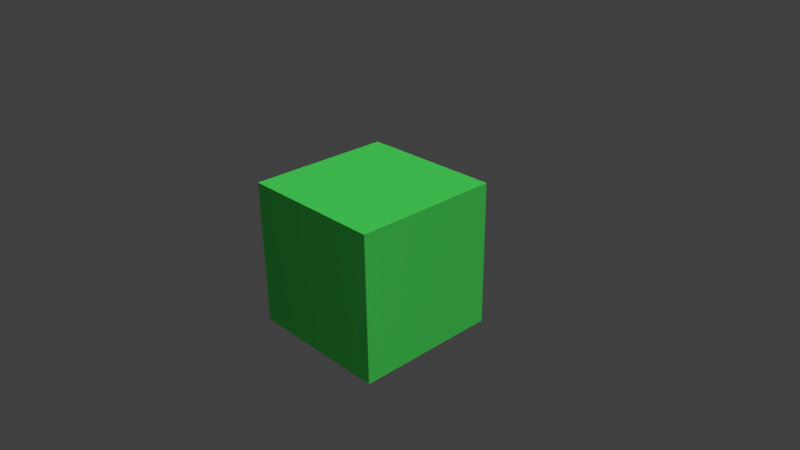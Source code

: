 # Source: cubetex1.blend  (saved by Blender 2.77.0; exported with 4.5.12 LTS)
import bpy
from mathutils import Matrix  # noqa: F401  (used for matrix-valued properties, if any)

bpy.ops.wm.read_factory_settings(use_empty=True)
scene = bpy.context.scene
scene.name = 'Scene'

# ---- collections
col_collection_1 = bpy.data.collections.new('Collection 1'); scene.collection.children.link(col_collection_1)

# ---- materials (node trees are filled in below, after node groups)
mat_material = bpy.data.materials.new('Material')
mat_material.alpha_threshold = 0.0
mat_material.use_transparent_shadow = False
mat_material.diffuse_color = (0.08301, 0.8, 0.1219, 1.0)
mat_material.roughness = 0.5

# ---- material node trees

# ---- world
world_world = bpy.data.worlds.new('World'); scene.world = world_world
world_world.color = (0.05088, 0.05088, 0.05088)
world_world.use_sun_shadow = False
world_world.sun_shadow_jitter_overblur = 0.0
world_world.cycles.sampling_method = 'MANUAL'

# ---- cameras
cam_camera = bpy.data.cameras.new('Camera')
cam_camera.clip_end = 100.0
cam_camera.lens = 35.0
cam_camera.sensor_width = 32.0
cam_camera.sensor_height = 18.0
cam_camera.ortho_scale = 7.314
cam_camera.dof.focus_distance = 0.0
cam_camera.dof.aperture_fstop = 128.0

# ---- lights
light_spot = bpy.data.lights.new('Spot', 'SPOT')
light_spot.transmission_factor = 0.0
light_spot.energy = 100.0
light_spot.shadow_buffer_clip_start = 0.5
light_spot.shadow_soft_size = 0.1
light_spot.shadow_maximum_resolution = 0.006
light_spot.use_absolute_resolution = True
light_point = bpy.data.lights.new('Point', 'POINT')
light_point.transmission_factor = 0.0
light_point.energy = 60.0
light_point.shadow_buffer_clip_start = 0.5
light_point.shadow_soft_size = 0.1
light_point.shadow_maximum_resolution = 0.006
light_point.use_absolute_resolution = True
light_sun = bpy.data.lights.new('Sun', 'SUN')
light_sun.transmission_factor = 0.0
light_sun.angle = 0.1993
light_sun.energy = 1.0
light_sun.shadow_buffer_clip_start = 0.5
light_sun.shadow_soft_size = 0.1
light_sun.shadow_cascade_max_distance = 1000.0
light_hemi_003 = bpy.data.lights.new('Hemi.003', 'SUN')
light_hemi_003.transmission_factor = 0.0
light_hemi_003.angle = 0.1993
light_hemi_003.energy = 1.0
light_hemi_003.shadow_buffer_clip_start = 0.5
light_hemi_003.shadow_soft_size = 0.1
light_hemi_003.shadow_cascade_max_distance = 1000.0
light_hemi_002 = bpy.data.lights.new('Hemi.002', 'SUN')
light_hemi_002.transmission_factor = 0.0
light_hemi_002.angle = 0.1993
light_hemi_002.energy = 1.0
light_hemi_002.shadow_buffer_clip_start = 0.5
light_hemi_002.shadow_soft_size = 0.1
light_hemi_002.shadow_cascade_max_distance = 1000.0

# ---- meshes
me_cube = bpy.data.meshes.new('Cube')
me_cube.from_pydata([(-1.0, -1.0, -1.0), (-1.0, -1.0, 1.0), (-1.0, 1.0, -1.0), (-1.0, 1.0, 1.0), (1.0, -1.0, -1.0), (1.0, -1.0, 1.0), (1.0, 1.0, -1.0), (1.0, 1.0, 1.0)], [], [(1, 3, 2, 0), (3, 7, 6, 2), (7, 5, 4, 6), (5, 1, 0, 4), (0, 2, 6, 4), (5, 7, 3, 1)])
_uv = me_cube.uv_layers.new(name='UVMap')
_uv.uv.foreach_set('vector', [0.25, 0.5, 0.25, 0.75, 0.0, 0.75, 0.0, 0.5, 0.25, 0.75, 0.5, 0.75, 0.5, 1.0, 0.25, 1.0, 0.5, 0.75, 0.5, 0.5, 0.75, 0.5, 0.75, 0.75, 0.5, 0.5, 0.25, 0.5, 0.25, 0.25, 0.5, 0.25, 1.0, 0.5, 1.0, 0.75, 0.75, 0.75, 0.75, 0.5, 0.5, 0.5, 0.5, 0.75, 0.25, 0.75, 0.25, 0.5])
me_cube.materials.append(mat_material)
me_cube.use_remesh_preserve_volume = False
me_cube.use_remesh_preserve_attributes = False
me_cube.use_mirror_vertex_groups = False
me_cube.update()

# ---- objects
ob_spot = bpy.data.objects.new('Spot', light_spot)
ob_point = bpy.data.objects.new('Point', light_point)
ob_sun = bpy.data.objects.new('Sun', light_sun)
ob_hemibottom = bpy.data.objects.new('HemiBottom', light_hemi_003)
ob_hemitop = bpy.data.objects.new('HemiTop', light_hemi_002)
ob_cube = bpy.data.objects.new('Cube', me_cube)
ob_camera = bpy.data.objects.new('Camera', cam_camera)

# ---- transforms, parenting, visibility, modifiers, constraints
ob_spot.location = (-2.0, 2.0, 4.0)
ob_spot.lineart.crease_threshold = 0.0
ob_point.location = (6.0, -3.0, 1.0)
ob_point.lineart.crease_threshold = 0.0
ob_sun.location = (5.0, 0.0, 4.0)
ob_sun.rotation_euler = (0.0, 0.8805, 0.0)
ob_sun.lineart.crease_threshold = 0.0
ob_hemibottom.location = (0.0, 0.0, -10.0)
ob_hemibottom.rotation_euler = (3.142, -0.0, 0.0)
ob_hemibottom.lineart.crease_threshold = 0.0
ob_hemitop.location = (0.0, 0.0, 10.0)
ob_hemitop.lineart.crease_threshold = 0.0
ob_cube.location = (0.0, 0.0, 0.0)
ob_cube.lineart.crease_threshold = 0.0
ob_camera.location = (7.481, -6.508, 5.344)
ob_camera.rotation_euler = (1.109, 0.01082, 0.8149)
ob_camera.lock_rotations_4d = False
ob_camera.empty_display_type = 'ARROWS'
ob_camera.color = (0.0, 0.0, 0.0, 0.0)
ob_camera.display_type = 'WIRE'
ob_camera.lineart.crease_threshold = 0.0

# ---- collection membership
col_collection_1.objects.link(ob_spot)
col_collection_1.objects.link(ob_point)
col_collection_1.objects.link(ob_sun)
col_collection_1.objects.link(ob_hemibottom)
col_collection_1.objects.link(ob_hemitop)
col_collection_1.objects.link(ob_cube)
col_collection_1.objects.link(ob_camera)

# ---- scene / render settings (as saved in the file)
scene.camera = ob_camera
scene.frame_start = 1; scene.frame_end = 250; scene.frame_set(1)
scene.render.engine = 'BLENDER_EEVEE_NEXT'
scene.render.resolution_percentage = 50
scene.render.dither_intensity = 0.0
scene.cycles.use_denoising = False
scene.cycles.samples = 128
scene.cycles.sampling_pattern = 'TABULATED_SOBOL'
scene.cycles.light_sampling_threshold = 0.0
scene.cycles.use_adaptive_sampling = False
scene.cycles.use_light_tree = False
scene.cycles.blur_glossy = 0.0
scene.cycles.sample_clamp_indirect = 0.0
scene.view_settings.view_transform = 'Standard'
bpy.context.view_layer.update()
